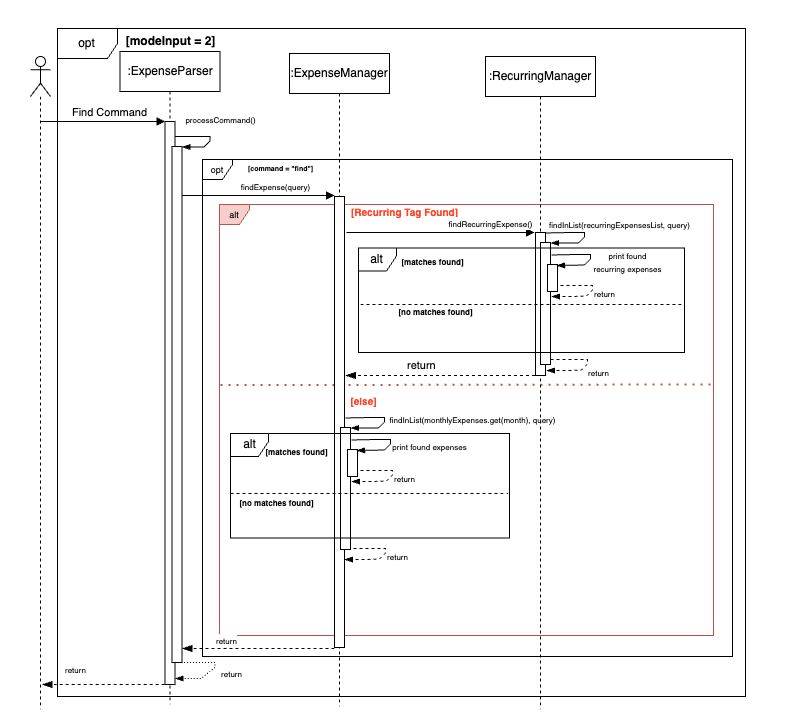

The diagram above was exported from draw.io. Its source (the exported page's mxGraphModel, read from the mxfile embedded in the PNG):
<mxGraphModel dx="2280" dy="1296" grid="0" gridSize="10" guides="1" tooltips="1" connect="1" arrows="1" fold="1" page="1" pageScale="1" pageWidth="827" pageHeight="1169" background="#ffffff" math="0" shadow="0">
  <root>
    <mxCell id="0" />
    <mxCell id="1" parent="0" />
    <mxCell id="NREjWHVZaWpDTFndz2z_-38" value="" style="endArrow=none;dashed=1;html=1;dashPattern=1 3;strokeWidth=2;rounded=0;fillColor=#f8cecc;strokeColor=#b85450;exitX=0.002;exitY=0.419;exitDx=0;exitDy=0;exitPerimeter=0;entryX=0.999;entryY=0.519;entryDx=0;entryDy=0;entryPerimeter=0;" parent="1" edge="1" source="NREjWHVZaWpDTFndz2z_-29">
      <mxGeometry width="50" height="50" relative="1" as="geometry">
        <mxPoint x="330.93" y="427.31999999999994" as="sourcePoint" />
        <mxPoint x="757.0034999999999" y="426" as="targetPoint" />
      </mxGeometry>
    </mxCell>
    <mxCell id="NREjWHVZaWpDTFndz2z_-29" value="&lt;font style=&quot;font-size: 9px;&quot;&gt;alt&lt;/font&gt;" style="shape=umlFrame;whiteSpace=wrap;html=1;pointerEvents=0;width=30;height=20;fillColor=#f8cecc;strokeColor=#b85450;" parent="1" vertex="1">
      <mxGeometry x="263" y="246" width="494" height="431" as="geometry" />
    </mxCell>
    <mxCell id="PNHP4SLktkHoPY2fGvlQ-31" value="" style="rounded=0;whiteSpace=wrap;html=1;opacity=0;labelBackgroundColor=none;" parent="1" vertex="1">
      <mxGeometry x="44" y="42" width="803" height="715" as="geometry" />
    </mxCell>
    <mxCell id="NREjWHVZaWpDTFndz2z_-2" value=":ExpenseParser" style="shape=umlLifeline;perimeter=lifelinePerimeter;whiteSpace=wrap;html=1;container=1;dropTarget=0;collapsible=0;recursiveResize=0;outlineConnect=0;portConstraint=eastwest;newEdgeStyle={&quot;curved&quot;:0,&quot;rounded&quot;:0};" parent="1" vertex="1">
      <mxGeometry x="163.5" y="93" width="100" height="653" as="geometry" />
    </mxCell>
    <mxCell id="NREjWHVZaWpDTFndz2z_-3" value="" style="html=1;points=[[0,0,0,0,5],[0,1,0,0,-5],[1,0,0,0,5],[1,1,0,0,-5]];perimeter=orthogonalPerimeter;outlineConnect=0;targetShapes=umlLifeline;portConstraint=eastwest;newEdgeStyle={&quot;curved&quot;:0,&quot;rounded&quot;:0};" parent="NREjWHVZaWpDTFndz2z_-2" vertex="1">
      <mxGeometry x="45" y="70" width="10" height="563" as="geometry" />
    </mxCell>
    <mxCell id="NREjWHVZaWpDTFndz2z_-4" value="" style="html=1;points=[[0,0,0,0,5],[0,1,0,0,-5],[1,0,0,0,5],[1,1,0,0,-5]];perimeter=orthogonalPerimeter;outlineConnect=0;targetShapes=umlLifeline;portConstraint=eastwest;newEdgeStyle={&quot;curved&quot;:0,&quot;rounded&quot;:0};" parent="NREjWHVZaWpDTFndz2z_-2" vertex="1">
      <mxGeometry x="52" y="95" width="10" height="516" as="geometry" />
    </mxCell>
    <mxCell id="NREjWHVZaWpDTFndz2z_-5" value="" style="shape=umlLifeline;perimeter=lifelinePerimeter;whiteSpace=wrap;html=1;container=1;dropTarget=0;collapsible=0;recursiveResize=0;outlineConnect=0;portConstraint=eastwest;newEdgeStyle={&quot;curved&quot;:0,&quot;rounded&quot;:0};participant=umlActor;" parent="1" vertex="1">
      <mxGeometry x="74" y="98" width="20" height="653" as="geometry" />
    </mxCell>
    <mxCell id="NREjWHVZaWpDTFndz2z_-6" value="Find Command" style="html=1;verticalAlign=bottom;endArrow=block;curved=0;rounded=0;" parent="1" target="NREjWHVZaWpDTFndz2z_-3" edge="1">
      <mxGeometry x="0.1084" width="80" relative="1" as="geometry">
        <mxPoint x="84" y="163" as="sourcePoint" />
        <mxPoint x="203.5" y="183" as="targetPoint" />
        <Array as="points">
          <mxPoint x="163.5" y="163" />
        </Array>
        <mxPoint as="offset" />
      </mxGeometry>
    </mxCell>
    <mxCell id="NREjWHVZaWpDTFndz2z_-7" value="opt" style="shape=umlFrame;whiteSpace=wrap;html=1;pointerEvents=0;" parent="1" vertex="1">
      <mxGeometry x="101" y="70" width="688" height="668" as="geometry" />
    </mxCell>
    <mxCell id="NREjWHVZaWpDTFndz2z_-8" value="[modeInput = 2]" style="text;align=center;fontStyle=1;verticalAlign=middle;spacingLeft=3;spacingRight=3;strokeColor=none;rotatable=0;points=[[0,0.5],[1,0.5]];portConstraint=eastwest;html=1;" parent="1" vertex="1">
      <mxGeometry x="178.5" y="75" width="70" height="16" as="geometry" />
    </mxCell>
    <mxCell id="NREjWHVZaWpDTFndz2z_-9" value=":ExpenseManager" style="shape=umlLifeline;perimeter=lifelinePerimeter;whiteSpace=wrap;html=1;container=1;dropTarget=0;collapsible=0;recursiveResize=0;outlineConnect=0;portConstraint=eastwest;newEdgeStyle={&quot;curved&quot;:0,&quot;rounded&quot;:0};" parent="1" vertex="1">
      <mxGeometry x="333" y="95" width="100" height="653" as="geometry" />
    </mxCell>
    <mxCell id="NREjWHVZaWpDTFndz2z_-25" value="" style="html=1;points=[[0,0,0,0,5],[0,1,0,0,-5],[1,0,0,0,5],[1,1,0,0,-5]];perimeter=orthogonalPerimeter;outlineConnect=0;targetShapes=umlLifeline;portConstraint=eastwest;newEdgeStyle={&quot;curved&quot;:0,&quot;rounded&quot;:0};" parent="NREjWHVZaWpDTFndz2z_-9" vertex="1">
      <mxGeometry x="45" y="143" width="10" height="451" as="geometry" />
    </mxCell>
    <mxCell id="0AyYC0YjxxtcOzXHBKyp-19" value="&lt;span style=&quot;font-size: 8px;&quot;&gt;findInList(monthlyExpenses.get(month), query)&lt;/span&gt;" style="html=1;verticalAlign=bottom;endArrow=blockThin;curved=0;rounded=0;endFill=1;" edge="1" parent="NREjWHVZaWpDTFndz2z_-9" target="0AyYC0YjxxtcOzXHBKyp-20">
      <mxGeometry x="0.0878" y="88" width="80" relative="1" as="geometry">
        <mxPoint x="56" y="364.5" as="sourcePoint" />
        <mxPoint x="70" y="375" as="targetPoint" />
        <Array as="points">
          <mxPoint x="80" y="364" />
          <mxPoint x="95" y="364" />
          <mxPoint x="95" y="368.5" />
          <mxPoint x="89" y="374.5" />
        </Array>
        <mxPoint x="26" y="-56" as="offset" />
      </mxGeometry>
    </mxCell>
    <mxCell id="0AyYC0YjxxtcOzXHBKyp-20" value="" style="html=1;points=[[0,0,0,0,5],[0,1,0,0,-5],[1,0,0,0,5],[1,1,0,0,-5]];perimeter=orthogonalPerimeter;outlineConnect=0;targetShapes=umlLifeline;portConstraint=eastwest;newEdgeStyle={&quot;curved&quot;:0,&quot;rounded&quot;:0};" vertex="1" parent="NREjWHVZaWpDTFndz2z_-9">
      <mxGeometry x="51" y="374" width="10" height="122" as="geometry" />
    </mxCell>
    <mxCell id="0AyYC0YjxxtcOzXHBKyp-21" value="" style="html=1;points=[[0,0,0,0,5],[0,1,0,0,-5],[1,0,0,0,5],[1,1,0,0,-5]];perimeter=orthogonalPerimeter;outlineConnect=0;targetShapes=umlLifeline;portConstraint=eastwest;newEdgeStyle={&quot;curved&quot;:0,&quot;rounded&quot;:0};" vertex="1" parent="NREjWHVZaWpDTFndz2z_-9">
      <mxGeometry x="58" y="396" width="10" height="27" as="geometry" />
    </mxCell>
    <mxCell id="0AyYC0YjxxtcOzXHBKyp-23" value="&lt;span style=&quot;font-size: 8px;&quot;&gt;print found&amp;nbsp;&lt;/span&gt;&lt;span style=&quot;font-size: 8px;&quot;&gt;expenses&lt;/span&gt;" style="html=1;verticalAlign=bottom;endArrow=blockThin;curved=0;rounded=0;endFill=1;" edge="1" parent="NREjWHVZaWpDTFndz2z_-9">
      <mxGeometry x="0.0877" y="41" width="80" relative="1" as="geometry">
        <mxPoint x="62" y="386.5" as="sourcePoint" />
        <mxPoint x="67" y="397" as="targetPoint" />
        <Array as="points">
          <mxPoint x="86" y="386" />
          <mxPoint x="101" y="386" />
          <mxPoint x="101" y="390.5" />
          <mxPoint x="95" y="396.5" />
        </Array>
        <mxPoint x="11" y="-18" as="offset" />
      </mxGeometry>
    </mxCell>
    <mxCell id="0AyYC0YjxxtcOzXHBKyp-24" value="&lt;font style=&quot;font-size: 8px;&quot;&gt;return&lt;/font&gt;" style="html=1;verticalAlign=bottom;endArrow=blockThin;curved=0;rounded=0;endFill=1;entryX=1;entryY=1;entryDx=0;entryDy=-5;entryPerimeter=0;dashed=1;" edge="1" parent="NREjWHVZaWpDTFndz2z_-9">
      <mxGeometry x="-0.0235" y="18" width="80" relative="1" as="geometry">
        <mxPoint x="71" y="417" as="sourcePoint" />
        <mxPoint x="62" y="428" as="targetPoint" />
        <Array as="points">
          <mxPoint x="88" y="417" />
          <mxPoint x="103" y="417" />
          <mxPoint x="103" y="421.5" />
          <mxPoint x="97" y="427.5" />
          <mxPoint x="83" y="428" />
        </Array>
        <mxPoint x="2" y="-3" as="offset" />
      </mxGeometry>
    </mxCell>
    <mxCell id="NREjWHVZaWpDTFndz2z_-11" value="&lt;font style=&quot;font-size: 8px;&quot;&gt;findExpense(query)&lt;/font&gt;" style="html=1;verticalAlign=bottom;endArrow=block;curved=0;rounded=0;" parent="1" source="NREjWHVZaWpDTFndz2z_-4" edge="1">
      <mxGeometry x="0.2174" width="80" relative="1" as="geometry">
        <mxPoint x="268" y="237" as="sourcePoint" />
        <mxPoint x="378" y="237" as="targetPoint" />
        <Array as="points">
          <mxPoint x="303" y="237" />
          <mxPoint x="333" y="237" />
        </Array>
        <mxPoint as="offset" />
      </mxGeometry>
    </mxCell>
    <mxCell id="NREjWHVZaWpDTFndz2z_-12" value="&lt;font style=&quot;font-size: 9px;&quot;&gt;opt&lt;/font&gt;" style="shape=umlFrame;whiteSpace=wrap;html=1;pointerEvents=0;width=30;height=20;" parent="1" vertex="1">
      <mxGeometry x="246" y="201" width="530" height="497" as="geometry" />
    </mxCell>
    <mxCell id="NREjWHVZaWpDTFndz2z_-13" value="&lt;font style=&quot;font-size: 7px;&quot;&gt;[command = &quot;find&quot;]&lt;/font&gt;" style="text;align=center;fontStyle=1;verticalAlign=middle;spacingLeft=3;spacingRight=3;strokeColor=none;rotatable=0;points=[[0,0.5],[1,0.5]];portConstraint=eastwest;html=1;" parent="1" vertex="1">
      <mxGeometry x="289" y="201" width="70" height="16" as="geometry" />
    </mxCell>
    <mxCell id="NREjWHVZaWpDTFndz2z_-15" value="&lt;font style=&quot;font-size: 8px;&quot;&gt;return&lt;/font&gt;" style="html=1;verticalAlign=middle;endArrow=blockThin;dashed=1;endSize=8;curved=0;rounded=0;strokeColor=default;align=left;spacingLeft=2;fontFamily=Helvetica;fontSize=11;fontColor=default;labelBackgroundColor=default;endFill=1;" parent="1" edge="1">
      <mxGeometry x="0.7057" y="-15" relative="1" as="geometry">
        <mxPoint x="85.49521739130438" y="726" as="targetPoint" />
        <mxPoint x="214.18" y="726" as="sourcePoint" />
        <mxPoint as="offset" />
      </mxGeometry>
    </mxCell>
    <mxCell id="NREjWHVZaWpDTFndz2z_-18" value="&lt;font style=&quot;font-size: 8px;&quot;&gt;processCommand()&lt;/font&gt;" style="html=1;verticalAlign=bottom;endArrow=blockThin;curved=0;rounded=0;endFill=1;" parent="1" target="NREjWHVZaWpDTFndz2z_-4" edge="1">
      <mxGeometry x="0.0002" y="13" width="80" relative="1" as="geometry">
        <mxPoint x="218.5" y="178" as="sourcePoint" />
        <mxPoint x="228.5" y="189" as="targetPoint" />
        <Array as="points">
          <mxPoint x="238.5" y="178" />
          <mxPoint x="253.5" y="178" />
          <mxPoint x="253.5" y="182.5" />
          <mxPoint x="247.5" y="188.5" />
        </Array>
        <mxPoint x="-3" y="-9" as="offset" />
      </mxGeometry>
    </mxCell>
    <mxCell id="NREjWHVZaWpDTFndz2z_-24" value="&lt;font style=&quot;font-size: 8px;&quot;&gt;return&lt;/font&gt;" style="html=1;verticalAlign=bottom;endArrow=blockThin;curved=0;rounded=0;exitX=1;exitY=0;exitDx=0;exitDy=5;exitPerimeter=0;endFill=1;dashed=1;dashPattern=1 2;" parent="1" edge="1">
      <mxGeometry x="0.0135" y="22" width="80" relative="1" as="geometry">
        <mxPoint x="218.5" y="704" as="sourcePoint" />
        <mxPoint x="218.5" y="720" as="targetPoint" />
        <Array as="points">
          <mxPoint x="233.5" y="704" />
          <mxPoint x="258.5" y="704" />
          <mxPoint x="258.5" y="709" />
          <mxPoint x="244.5" y="720" />
        </Array>
        <mxPoint x="2" y="-2" as="offset" />
      </mxGeometry>
    </mxCell>
    <mxCell id="NREjWHVZaWpDTFndz2z_-31" value="&lt;font size=&quot;1&quot;&gt;[Recurring Tag Found]&lt;/font&gt;" style="text;align=center;fontStyle=1;verticalAlign=middle;spacingLeft=3;spacingRight=3;strokeColor=none;rotatable=0;points=[[0,0.5],[1,0.5]];portConstraint=eastwest;html=1;fontColor=#FF4326;" parent="1" vertex="1">
      <mxGeometry x="412" y="246" width="71" height="15" as="geometry" />
    </mxCell>
    <mxCell id="NREjWHVZaWpDTFndz2z_-33" value=":RecurringManager" style="shape=umlLifeline;perimeter=lifelinePerimeter;whiteSpace=wrap;html=1;container=1;dropTarget=0;collapsible=0;recursiveResize=0;outlineConnect=0;portConstraint=eastwest;newEdgeStyle={&quot;curved&quot;:0,&quot;rounded&quot;:0};" parent="1" vertex="1">
      <mxGeometry x="529" y="98" width="110" height="653" as="geometry" />
    </mxCell>
    <mxCell id="NREjWHVZaWpDTFndz2z_-36" value="" style="html=1;points=[[0,0,0,0,5],[0,1,0,0,-5],[1,0,0,0,5],[1,1,0,0,-5]];perimeter=orthogonalPerimeter;outlineConnect=0;targetShapes=umlLifeline;portConstraint=eastwest;newEdgeStyle={&quot;curved&quot;:0,&quot;rounded&quot;:0};" parent="NREjWHVZaWpDTFndz2z_-33" vertex="1">
      <mxGeometry x="50" y="176" width="10" height="143" as="geometry" />
    </mxCell>
    <mxCell id="0AyYC0YjxxtcOzXHBKyp-1" value="&lt;span style=&quot;font-size: 8px;&quot;&gt;findInList(recurringExpensesList, query)&lt;/span&gt;" style="html=1;verticalAlign=bottom;endArrow=blockThin;curved=0;rounded=0;endFill=1;" edge="1" parent="NREjWHVZaWpDTFndz2z_-33" target="0AyYC0YjxxtcOzXHBKyp-4">
      <mxGeometry x="-0.0248" y="35" width="80" relative="1" as="geometry">
        <mxPoint x="60" y="176.5" as="sourcePoint" />
        <mxPoint x="74" y="187" as="targetPoint" />
        <Array as="points">
          <mxPoint x="84" y="176" />
          <mxPoint x="99" y="176" />
          <mxPoint x="99" y="180.5" />
          <mxPoint x="93" y="186.5" />
        </Array>
        <mxPoint as="offset" />
      </mxGeometry>
    </mxCell>
    <mxCell id="0AyYC0YjxxtcOzXHBKyp-4" value="" style="html=1;points=[[0,0,0,0,5],[0,1,0,0,-5],[1,0,0,0,5],[1,1,0,0,-5]];perimeter=orthogonalPerimeter;outlineConnect=0;targetShapes=umlLifeline;portConstraint=eastwest;newEdgeStyle={&quot;curved&quot;:0,&quot;rounded&quot;:0};" vertex="1" parent="NREjWHVZaWpDTFndz2z_-33">
      <mxGeometry x="55" y="186" width="10" height="122" as="geometry" />
    </mxCell>
    <mxCell id="0AyYC0YjxxtcOzXHBKyp-6" value="" style="html=1;points=[[0,0,0,0,5],[0,1,0,0,-5],[1,0,0,0,5],[1,1,0,0,-5]];perimeter=orthogonalPerimeter;outlineConnect=0;targetShapes=umlLifeline;portConstraint=eastwest;newEdgeStyle={&quot;curved&quot;:0,&quot;rounded&quot;:0};" vertex="1" parent="NREjWHVZaWpDTFndz2z_-33">
      <mxGeometry x="62" y="208" width="10" height="27" as="geometry" />
    </mxCell>
    <mxCell id="NREjWHVZaWpDTFndz2z_-35" value="&lt;font style=&quot;font-size: 8px;&quot;&gt;findRecurringExpense()&lt;/font&gt;" style="html=1;verticalAlign=bottom;endArrow=block;curved=0;rounded=0;" parent="1" edge="1">
      <mxGeometry x="0.5342" width="80" relative="1" as="geometry">
        <mxPoint x="390" y="274" as="sourcePoint" />
        <mxPoint x="578" y="274" as="targetPoint" />
        <Array as="points">
          <mxPoint x="430" y="274" />
          <mxPoint x="460" y="274" />
        </Array>
        <mxPoint as="offset" />
      </mxGeometry>
    </mxCell>
    <mxCell id="NREjWHVZaWpDTFndz2z_-37" value="return" style="html=1;verticalAlign=middle;endArrow=blockThin;dashed=1;endSize=8;curved=0;rounded=0;strokeColor=default;align=left;spacingLeft=2;fontFamily=Helvetica;fontSize=11;fontColor=default;labelBackgroundColor=default;endFill=1;" parent="1" edge="1">
      <mxGeometry x="0.4" y="-10" relative="1" as="geometry">
        <mxPoint x="584.5" y="417" as="sourcePoint" />
        <mxPoint x="389" y="417" as="targetPoint" />
        <mxPoint as="offset" />
      </mxGeometry>
    </mxCell>
    <mxCell id="NREjWHVZaWpDTFndz2z_-39" value="&lt;font size=&quot;1&quot;&gt;[else]&lt;/font&gt;" style="text;align=center;fontStyle=1;verticalAlign=middle;spacingLeft=3;spacingRight=3;strokeColor=none;rotatable=0;points=[[0,0.5],[1,0.5]];portConstraint=eastwest;html=1;fontColor=#FF4326;" parent="1" vertex="1">
      <mxGeometry x="371" y="435" width="71" height="15" as="geometry" />
    </mxCell>
    <mxCell id="NREjWHVZaWpDTFndz2z_-54" value="&lt;font style=&quot;font-size: 8px;&quot;&gt;return&lt;/font&gt;" style="html=1;verticalAlign=middle;endArrow=blockThin;dashed=1;endSize=8;curved=0;rounded=0;strokeColor=default;align=left;spacingLeft=2;fontFamily=Helvetica;fontSize=11;fontColor=default;labelBackgroundColor=default;endFill=1;" parent="1" edge="1">
      <mxGeometry x="0.6106" y="-8" relative="1" as="geometry">
        <mxPoint x="225.5" y="690" as="targetPoint" />
        <mxPoint x="378" y="690" as="sourcePoint" />
        <mxPoint as="offset" />
      </mxGeometry>
    </mxCell>
    <mxCell id="0AyYC0YjxxtcOzXHBKyp-5" value="&lt;font style=&quot;font-size: 8px;&quot;&gt;return&lt;/font&gt;" style="html=1;verticalAlign=bottom;endArrow=blockThin;curved=0;rounded=0;endFill=1;entryX=1;entryY=1;entryDx=0;entryDy=-5;entryPerimeter=0;dashed=1;exitX=1;exitY=1;exitDx=0;exitDy=-5;exitPerimeter=0;" edge="1" parent="1" source="0AyYC0YjxxtcOzXHBKyp-4">
      <mxGeometry x="0.0896" y="19" width="80" relative="1" as="geometry">
        <mxPoint x="598" y="401" as="sourcePoint" />
        <mxPoint x="590" y="412" as="targetPoint" />
        <Array as="points">
          <mxPoint x="616" y="401" />
          <mxPoint x="631" y="401" />
          <mxPoint x="631" y="405.5" />
          <mxPoint x="625" y="411.5" />
          <mxPoint x="611" y="412" />
        </Array>
        <mxPoint x="1" as="offset" />
      </mxGeometry>
    </mxCell>
    <mxCell id="0AyYC0YjxxtcOzXHBKyp-7" value="&lt;span style=&quot;font-size: 8px;&quot;&gt;print found&lt;/span&gt;&lt;div&gt;&lt;span style=&quot;font-size: 8px;&quot;&gt;recurring expenses&lt;/span&gt;&lt;/div&gt;" style="html=1;verticalAlign=bottom;endArrow=blockThin;curved=0;rounded=0;endFill=1;" edge="1" parent="1">
      <mxGeometry x="0.0877" y="42" width="80" relative="1" as="geometry">
        <mxPoint x="595" y="296.5" as="sourcePoint" />
        <mxPoint x="600" y="307" as="targetPoint" />
        <Array as="points">
          <mxPoint x="619" y="296" />
          <mxPoint x="634" y="296" />
          <mxPoint x="634" y="300.5" />
          <mxPoint x="628" y="306.5" />
        </Array>
        <mxPoint x="8" y="-12" as="offset" />
      </mxGeometry>
    </mxCell>
    <mxCell id="0AyYC0YjxxtcOzXHBKyp-11" value="alt" style="shape=umlFrame;whiteSpace=wrap;html=1;pointerEvents=0;width=38;height=23;" vertex="1" parent="1">
      <mxGeometry x="402" y="289.5" width="326" height="104.5" as="geometry" />
    </mxCell>
    <mxCell id="0AyYC0YjxxtcOzXHBKyp-12" value="&lt;b&gt;&lt;font style=&quot;font-size: 8px;&quot;&gt;[matches found]&lt;/font&gt;&lt;/b&gt;" style="text;html=1;align=center;verticalAlign=middle;resizable=0;points=[];autosize=1;strokeColor=none;fillColor=none;" vertex="1" parent="1">
      <mxGeometry x="436" y="289.5" width="80" height="26" as="geometry" />
    </mxCell>
    <mxCell id="0AyYC0YjxxtcOzXHBKyp-13" value="" style="endArrow=none;dashed=1;html=1;rounded=0;exitX=0.004;exitY=0.577;exitDx=0;exitDy=0;exitPerimeter=0;entryX=0.998;entryY=0.577;entryDx=0;entryDy=0;entryPerimeter=0;" edge="1" parent="1">
      <mxGeometry width="50" height="50" relative="1" as="geometry">
        <mxPoint x="403.95399999999995" y="346" as="sourcePoint" />
        <mxPoint x="727.998" y="346" as="targetPoint" />
      </mxGeometry>
    </mxCell>
    <mxCell id="0AyYC0YjxxtcOzXHBKyp-14" value="&lt;b&gt;&lt;font style=&quot;font-size: 8px;&quot;&gt;[no matches found]&lt;/font&gt;&lt;/b&gt;" style="text;html=1;align=center;verticalAlign=middle;resizable=0;points=[];autosize=1;strokeColor=none;fillColor=none;" vertex="1" parent="1">
      <mxGeometry x="433" y="340" width="92" height="26" as="geometry" />
    </mxCell>
    <mxCell id="0AyYC0YjxxtcOzXHBKyp-15" value="&lt;font style=&quot;font-size: 8px;&quot;&gt;return&lt;/font&gt;" style="html=1;verticalAlign=bottom;endArrow=blockThin;curved=0;rounded=0;endFill=1;entryX=1;entryY=1;entryDx=0;entryDy=-5;entryPerimeter=0;dashed=1;" edge="1" parent="1">
      <mxGeometry x="-0.0235" y="18" width="80" relative="1" as="geometry">
        <mxPoint x="604" y="327" as="sourcePoint" />
        <mxPoint x="595" y="338" as="targetPoint" />
        <Array as="points">
          <mxPoint x="621" y="327" />
          <mxPoint x="636" y="327" />
          <mxPoint x="636" y="331.5" />
          <mxPoint x="630" y="337.5" />
          <mxPoint x="616" y="338" />
        </Array>
        <mxPoint x="2" y="-3" as="offset" />
      </mxGeometry>
    </mxCell>
    <mxCell id="0AyYC0YjxxtcOzXHBKyp-26" value="alt" style="shape=umlFrame;whiteSpace=wrap;html=1;pointerEvents=0;width=38;height=23;" vertex="1" parent="1">
      <mxGeometry x="274" y="475" width="279" height="104.5" as="geometry" />
    </mxCell>
    <mxCell id="0AyYC0YjxxtcOzXHBKyp-27" value="&lt;b&gt;&lt;font style=&quot;font-size: 8px;&quot;&gt;[matches found]&lt;/font&gt;&lt;/b&gt;" style="text;html=1;align=center;verticalAlign=middle;resizable=0;points=[];autosize=1;strokeColor=none;fillColor=none;" vertex="1" parent="1">
      <mxGeometry x="300" y="480" width="80" height="26" as="geometry" />
    </mxCell>
    <mxCell id="0AyYC0YjxxtcOzXHBKyp-28" value="" style="endArrow=none;dashed=1;html=1;rounded=0;exitX=0.004;exitY=0.577;exitDx=0;exitDy=0;exitPerimeter=0;" edge="1" parent="1">
      <mxGeometry width="50" height="50" relative="1" as="geometry">
        <mxPoint x="274.00399999999996" y="535" as="sourcePoint" />
        <mxPoint x="552" y="535" as="targetPoint" />
      </mxGeometry>
    </mxCell>
    <mxCell id="0AyYC0YjxxtcOzXHBKyp-29" value="&lt;b&gt;&lt;font style=&quot;font-size: 8px;&quot;&gt;[no matches found]&lt;/font&gt;&lt;/b&gt;" style="text;html=1;align=center;verticalAlign=middle;resizable=0;points=[];autosize=1;strokeColor=none;fillColor=none;" vertex="1" parent="1">
      <mxGeometry x="274" y="531" width="92" height="26" as="geometry" />
    </mxCell>
    <mxCell id="0AyYC0YjxxtcOzXHBKyp-30" value="&lt;font style=&quot;font-size: 8px;&quot;&gt;return&lt;/font&gt;" style="html=1;verticalAlign=bottom;endArrow=blockThin;curved=0;rounded=0;endFill=1;entryX=1;entryY=1;entryDx=0;entryDy=-5;entryPerimeter=0;dashed=1;" edge="1" parent="1">
      <mxGeometry x="-0.0235" y="18" width="80" relative="1" as="geometry">
        <mxPoint x="397" y="590" as="sourcePoint" />
        <mxPoint x="388" y="601" as="targetPoint" />
        <Array as="points">
          <mxPoint x="414" y="590" />
          <mxPoint x="429" y="590" />
          <mxPoint x="429" y="594.5" />
          <mxPoint x="423" y="600.5" />
          <mxPoint x="409" y="601" />
        </Array>
        <mxPoint x="2" y="-3" as="offset" />
      </mxGeometry>
    </mxCell>
  </root>
</mxGraphModel>